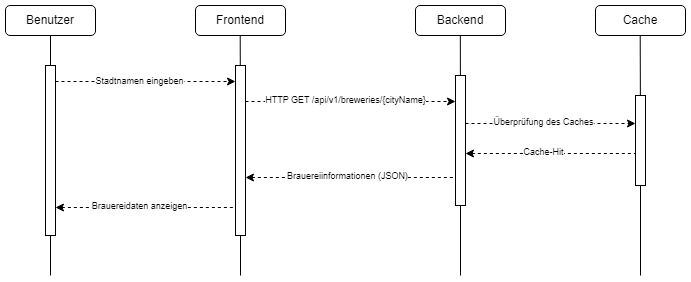

The diagram above was exported from draw.io. Its source (the exported page's mxGraphModel, read from the mxfile embedded in the PNG):
<mxGraphModel dx="663" dy="376" grid="1" gridSize="10" guides="1" tooltips="1" connect="1" arrows="1" fold="1" page="1" pageScale="1" pageWidth="827" pageHeight="1169" math="0" shadow="0">
  <root>
    <mxCell id="0" />
    <mxCell id="1" parent="0" />
    <mxCell id="W6sRjD_0oQ6Trj0p57lH-2" value="Benutzer" style="rounded=1;whiteSpace=wrap;html=1;" parent="1" vertex="1">
      <mxGeometry x="20" y="10" width="90" height="30" as="geometry" />
    </mxCell>
    <mxCell id="W6sRjD_0oQ6Trj0p57lH-3" value="Frontend" style="rounded=1;whiteSpace=wrap;html=1;" parent="1" vertex="1">
      <mxGeometry x="210" y="10" width="90" height="30" as="geometry" />
    </mxCell>
    <mxCell id="W6sRjD_0oQ6Trj0p57lH-4" value="Backend" style="rounded=1;whiteSpace=wrap;html=1;" parent="1" vertex="1">
      <mxGeometry x="430" y="10" width="90" height="30" as="geometry" />
    </mxCell>
    <mxCell id="W6sRjD_0oQ6Trj0p57lH-5" value="Cache" style="rounded=1;whiteSpace=wrap;html=1;" parent="1" vertex="1">
      <mxGeometry x="610" y="10" width="90" height="30" as="geometry" />
    </mxCell>
    <mxCell id="W6sRjD_0oQ6Trj0p57lH-7" value="" style="endArrow=none;html=1;rounded=0;entryX=0.5;entryY=1;entryDx=0;entryDy=0;" parent="1" target="W6sRjD_0oQ6Trj0p57lH-2" edge="1" source="PoTsr_gEiiqZmh9OhSuj-1">
      <mxGeometry width="50" height="50" relative="1" as="geometry">
        <mxPoint x="65" y="280" as="sourcePoint" />
        <mxPoint x="380" y="210" as="targetPoint" />
      </mxGeometry>
    </mxCell>
    <mxCell id="W6sRjD_0oQ6Trj0p57lH-8" value="" style="endArrow=none;html=1;rounded=0;entryX=0.5;entryY=1;entryDx=0;entryDy=0;" parent="1" edge="1" source="PoTsr_gEiiqZmh9OhSuj-3">
      <mxGeometry width="50" height="50" relative="1" as="geometry">
        <mxPoint x="255" y="280" as="sourcePoint" />
        <mxPoint x="254.71000000000004" y="40" as="targetPoint" />
      </mxGeometry>
    </mxCell>
    <mxCell id="W6sRjD_0oQ6Trj0p57lH-9" value="" style="endArrow=classic;html=1;rounded=0;dashed=1;" parent="1" edge="1">
      <mxGeometry width="50" height="50" relative="1" as="geometry">
        <mxPoint x="70" y="86" as="sourcePoint" />
        <mxPoint x="250" y="86" as="targetPoint" />
      </mxGeometry>
    </mxCell>
    <mxCell id="W6sRjD_0oQ6Trj0p57lH-10" value="&lt;font style=&quot;font-size: 9px;&quot;&gt;Stadtnamen eingeben&lt;/font&gt;" style="edgeLabel;html=1;align=center;verticalAlign=middle;resizable=0;points=[];" parent="W6sRjD_0oQ6Trj0p57lH-9" vertex="1" connectable="0">
      <mxGeometry x="0.186" relative="1" as="geometry">
        <mxPoint x="-23" y="-1" as="offset" />
      </mxGeometry>
    </mxCell>
    <mxCell id="W6sRjD_0oQ6Trj0p57lH-11" value="" style="endArrow=classic;html=1;rounded=0;dashed=1;" parent="1" edge="1">
      <mxGeometry width="50" height="50" relative="1" as="geometry">
        <mxPoint x="260" y="106" as="sourcePoint" />
        <mxPoint x="470" y="106" as="targetPoint" />
      </mxGeometry>
    </mxCell>
    <mxCell id="W6sRjD_0oQ6Trj0p57lH-12" value="&lt;font style=&quot;font-size: 9px;&quot;&gt;HTTP GET /api/v1/breweries/{cityName}&lt;/font&gt;" style="edgeLabel;html=1;align=center;verticalAlign=middle;resizable=0;points=[];" parent="W6sRjD_0oQ6Trj0p57lH-11" vertex="1" connectable="0">
      <mxGeometry x="0.186" relative="1" as="geometry">
        <mxPoint x="-25" y="-2" as="offset" />
      </mxGeometry>
    </mxCell>
    <mxCell id="W6sRjD_0oQ6Trj0p57lH-13" value="" style="endArrow=none;html=1;rounded=0;entryX=0.5;entryY=1;entryDx=0;entryDy=0;" parent="1" edge="1" source="PoTsr_gEiiqZmh9OhSuj-5">
      <mxGeometry width="50" height="50" relative="1" as="geometry">
        <mxPoint x="475" y="280" as="sourcePoint" />
        <mxPoint x="474.83000000000004" y="40" as="targetPoint" />
      </mxGeometry>
    </mxCell>
    <mxCell id="W6sRjD_0oQ6Trj0p57lH-15" value="" style="endArrow=none;html=1;rounded=0;entryX=0.5;entryY=1;entryDx=0;entryDy=0;" parent="1" edge="1" source="PoTsr_gEiiqZmh9OhSuj-7">
      <mxGeometry width="50" height="50" relative="1" as="geometry">
        <mxPoint x="655" y="280" as="sourcePoint" />
        <mxPoint x="654.71" y="40" as="targetPoint" />
      </mxGeometry>
    </mxCell>
    <mxCell id="W6sRjD_0oQ6Trj0p57lH-16" value="" style="endArrow=classic;html=1;rounded=0;dashed=1;" parent="1" edge="1">
      <mxGeometry width="50" height="50" relative="1" as="geometry">
        <mxPoint x="480" y="128" as="sourcePoint" />
        <mxPoint x="650" y="128" as="targetPoint" />
      </mxGeometry>
    </mxCell>
    <mxCell id="W6sRjD_0oQ6Trj0p57lH-17" value="&lt;font style=&quot;font-size: 9px;&quot;&gt;Überprüfung des Caches&lt;/font&gt;" style="edgeLabel;html=1;align=center;verticalAlign=middle;resizable=0;points=[];" parent="W6sRjD_0oQ6Trj0p57lH-16" vertex="1" connectable="0">
      <mxGeometry x="0.186" relative="1" as="geometry">
        <mxPoint x="-23" y="-2" as="offset" />
      </mxGeometry>
    </mxCell>
    <mxCell id="W6sRjD_0oQ6Trj0p57lH-18" value="" style="endArrow=none;html=1;rounded=0;dashed=1;startArrow=classic;startFill=1;endFill=0;" parent="1" edge="1">
      <mxGeometry width="50" height="50" relative="1" as="geometry">
        <mxPoint x="480" y="158" as="sourcePoint" />
        <mxPoint x="650" y="158" as="targetPoint" />
      </mxGeometry>
    </mxCell>
    <mxCell id="W6sRjD_0oQ6Trj0p57lH-19" value="&lt;font style=&quot;font-size: 9px;&quot;&gt;Cache-Hit&lt;/font&gt;" style="edgeLabel;html=1;align=center;verticalAlign=middle;resizable=0;points=[];" parent="W6sRjD_0oQ6Trj0p57lH-18" vertex="1" connectable="0">
      <mxGeometry x="0.186" relative="1" as="geometry">
        <mxPoint x="-23" y="-2" as="offset" />
      </mxGeometry>
    </mxCell>
    <mxCell id="W6sRjD_0oQ6Trj0p57lH-20" value="" style="endArrow=none;html=1;rounded=0;dashed=1;startArrow=classic;startFill=1;endFill=0;" parent="1" edge="1">
      <mxGeometry width="50" height="50" relative="1" as="geometry">
        <mxPoint x="260" y="182" as="sourcePoint" />
        <mxPoint x="470" y="182" as="targetPoint" />
      </mxGeometry>
    </mxCell>
    <mxCell id="W6sRjD_0oQ6Trj0p57lH-21" value="&lt;font style=&quot;font-size: 9px;&quot;&gt;Brauereiinformationen (JSON)&lt;/font&gt;" style="edgeLabel;html=1;align=center;verticalAlign=middle;resizable=0;points=[];" parent="W6sRjD_0oQ6Trj0p57lH-20" vertex="1" connectable="0">
      <mxGeometry x="0.186" relative="1" as="geometry">
        <mxPoint x="-23" y="-2" as="offset" />
      </mxGeometry>
    </mxCell>
    <mxCell id="W6sRjD_0oQ6Trj0p57lH-22" value="" style="endArrow=none;html=1;rounded=0;dashed=1;startArrow=classic;startFill=1;endFill=0;" parent="1" edge="1">
      <mxGeometry width="50" height="50" relative="1" as="geometry">
        <mxPoint x="70" y="212" as="sourcePoint" />
        <mxPoint x="250" y="212" as="targetPoint" />
      </mxGeometry>
    </mxCell>
    <mxCell id="W6sRjD_0oQ6Trj0p57lH-23" value="&lt;font style=&quot;font-size: 9px;&quot;&gt;Brauereidaten anzeigen&lt;/font&gt;" style="edgeLabel;html=1;align=center;verticalAlign=middle;resizable=0;points=[];" parent="W6sRjD_0oQ6Trj0p57lH-22" vertex="1" connectable="0">
      <mxGeometry x="0.186" relative="1" as="geometry">
        <mxPoint x="-23" y="-2" as="offset" />
      </mxGeometry>
    </mxCell>
    <mxCell id="PoTsr_gEiiqZmh9OhSuj-2" value="" style="endArrow=none;html=1;rounded=0;entryX=0.5;entryY=1;entryDx=0;entryDy=0;" edge="1" parent="1" target="PoTsr_gEiiqZmh9OhSuj-1">
      <mxGeometry width="50" height="50" relative="1" as="geometry">
        <mxPoint x="65" y="280" as="sourcePoint" />
        <mxPoint x="65" y="40" as="targetPoint" />
      </mxGeometry>
    </mxCell>
    <mxCell id="PoTsr_gEiiqZmh9OhSuj-1" value="" style="rounded=0;whiteSpace=wrap;html=1;" vertex="1" parent="1">
      <mxGeometry x="60" y="70" width="10" height="170" as="geometry" />
    </mxCell>
    <mxCell id="PoTsr_gEiiqZmh9OhSuj-4" value="" style="endArrow=none;html=1;rounded=0;entryX=0.5;entryY=1;entryDx=0;entryDy=0;" edge="1" parent="1" target="PoTsr_gEiiqZmh9OhSuj-3">
      <mxGeometry width="50" height="50" relative="1" as="geometry">
        <mxPoint x="255" y="280" as="sourcePoint" />
        <mxPoint x="254.71000000000004" y="40" as="targetPoint" />
      </mxGeometry>
    </mxCell>
    <mxCell id="PoTsr_gEiiqZmh9OhSuj-3" value="" style="rounded=0;whiteSpace=wrap;html=1;" vertex="1" parent="1">
      <mxGeometry x="250" y="70" width="10" height="170" as="geometry" />
    </mxCell>
    <mxCell id="PoTsr_gEiiqZmh9OhSuj-6" value="" style="endArrow=none;html=1;rounded=0;entryX=0.5;entryY=1;entryDx=0;entryDy=0;" edge="1" parent="1" target="PoTsr_gEiiqZmh9OhSuj-5">
      <mxGeometry width="50" height="50" relative="1" as="geometry">
        <mxPoint x="475" y="280" as="sourcePoint" />
        <mxPoint x="474.83000000000004" y="40" as="targetPoint" />
      </mxGeometry>
    </mxCell>
    <mxCell id="PoTsr_gEiiqZmh9OhSuj-5" value="" style="rounded=0;whiteSpace=wrap;html=1;" vertex="1" parent="1">
      <mxGeometry x="470" y="80" width="10" height="130" as="geometry" />
    </mxCell>
    <mxCell id="PoTsr_gEiiqZmh9OhSuj-8" value="" style="endArrow=none;html=1;rounded=0;entryX=0.5;entryY=1;entryDx=0;entryDy=0;" edge="1" parent="1" target="PoTsr_gEiiqZmh9OhSuj-7">
      <mxGeometry width="50" height="50" relative="1" as="geometry">
        <mxPoint x="655" y="280" as="sourcePoint" />
        <mxPoint x="654.71" y="40" as="targetPoint" />
      </mxGeometry>
    </mxCell>
    <mxCell id="PoTsr_gEiiqZmh9OhSuj-7" value="" style="rounded=0;whiteSpace=wrap;html=1;" vertex="1" parent="1">
      <mxGeometry x="650" y="100" width="10" height="90" as="geometry" />
    </mxCell>
  </root>
</mxGraphModel>